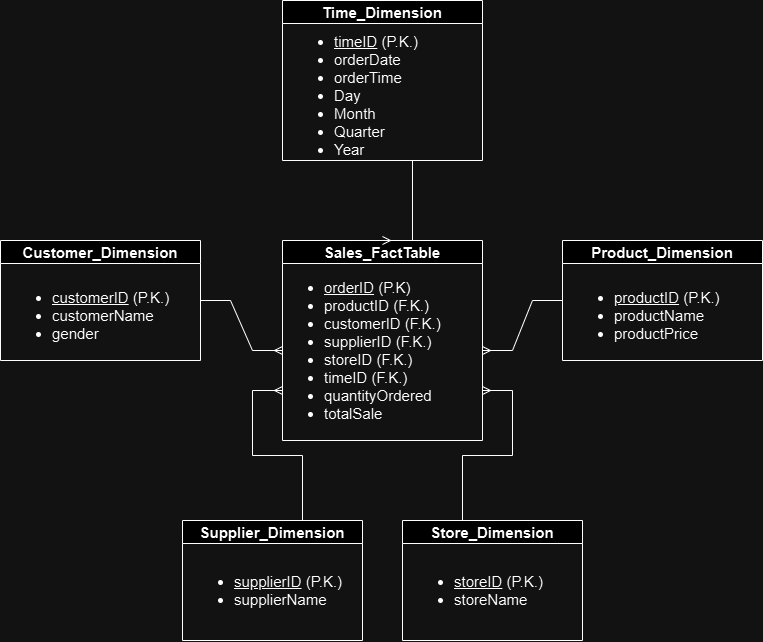

The diagram above was exported from draw.io. Its source (the exported page's mxGraphModel, read from the mxfile embedded in the PNG):
<mxGraphModel dx="1467" dy="780" grid="1" gridSize="10" guides="1" tooltips="1" connect="1" arrows="1" fold="1" page="1" pageScale="1" pageWidth="850" pageHeight="1100" math="0" shadow="0">
  <root>
    <mxCell id="0" />
    <mxCell id="1" parent="0" />
    <mxCell id="c3sEB8n3Jok8y4yYtKEQ-1" value="&lt;font style=&quot;font-size: 15px;&quot;&gt;Sales_FactTable&lt;/font&gt;" style="swimlane;whiteSpace=wrap;html=1;startSize=23;" parent="1" vertex="1">
      <mxGeometry x="320" y="360" width="200" height="200" as="geometry" />
    </mxCell>
    <mxCell id="c3sEB8n3Jok8y4yYtKEQ-2" value="&lt;ul style=&quot;font-size: 15px;&quot;&gt;&lt;li&gt;&lt;u&gt;orderID&lt;/u&gt; (P.K)&lt;/li&gt;&lt;li&gt;productID (F.K.)&lt;/li&gt;&lt;li&gt;customerID (F.K.)&lt;/li&gt;&lt;li&gt;supplierID (F.K.)&lt;/li&gt;&lt;li&gt;storeID (F.K.)&lt;/li&gt;&lt;li&gt;timeID (F.K.)&lt;/li&gt;&lt;li&gt;quantityOrdered&lt;/li&gt;&lt;li&gt;totalSale&lt;/li&gt;&lt;/ul&gt;" style="text;html=1;align=left;verticalAlign=middle;whiteSpace=wrap;rounded=0;" parent="c3sEB8n3Jok8y4yYtKEQ-1" vertex="1">
      <mxGeometry y="30" width="200" height="160" as="geometry" />
    </mxCell>
    <mxCell id="c3sEB8n3Jok8y4yYtKEQ-3" value="&lt;font style=&quot;font-size: 15px;&quot;&gt;Supplier_Dimension&lt;/font&gt;" style="swimlane;whiteSpace=wrap;html=1;" parent="1" vertex="1">
      <mxGeometry x="220" y="640" width="180" height="120" as="geometry" />
    </mxCell>
    <mxCell id="c3sEB8n3Jok8y4yYtKEQ-5" value="&lt;ul style=&quot;font-size: 15px;&quot;&gt;&lt;li&gt;&lt;u&gt;supplierID&lt;/u&gt; (P.K.)&lt;/li&gt;&lt;li&gt;supplierName&lt;/li&gt;&lt;/ul&gt;" style="text;html=1;align=left;verticalAlign=middle;whiteSpace=wrap;rounded=0;" parent="c3sEB8n3Jok8y4yYtKEQ-3" vertex="1">
      <mxGeometry x="10" y="30" width="160" height="80" as="geometry" />
    </mxCell>
    <mxCell id="c3sEB8n3Jok8y4yYtKEQ-6" value="&lt;font style=&quot;font-size: 15px;&quot;&gt;Store_Dimension&lt;/font&gt;" style="swimlane;whiteSpace=wrap;html=1;" parent="1" vertex="1">
      <mxGeometry x="440" y="640" width="180" height="120" as="geometry">
        <mxRectangle x="600" y="360" width="160" height="30" as="alternateBounds" />
      </mxGeometry>
    </mxCell>
    <mxCell id="c3sEB8n3Jok8y4yYtKEQ-7" value="&lt;ul style=&quot;font-size: 15px;&quot;&gt;&lt;li&gt;&lt;u&gt;storeID&lt;/u&gt; (P.K.)&lt;/li&gt;&lt;li&gt;storeName&lt;/li&gt;&lt;/ul&gt;" style="text;html=1;align=left;verticalAlign=middle;whiteSpace=wrap;rounded=0;" parent="c3sEB8n3Jok8y4yYtKEQ-6" vertex="1">
      <mxGeometry x="10" y="30" width="150" height="80" as="geometry" />
    </mxCell>
    <mxCell id="c3sEB8n3Jok8y4yYtKEQ-8" value="&lt;font style=&quot;font-size: 15px;&quot;&gt;Customer_Dimension&lt;/font&gt;" style="swimlane;whiteSpace=wrap;html=1;" parent="1" vertex="1">
      <mxGeometry x="38" y="360" width="200" height="120" as="geometry" />
    </mxCell>
    <mxCell id="c3sEB8n3Jok8y4yYtKEQ-9" value="&lt;ul style=&quot;font-size: 15px;&quot;&gt;&lt;li&gt;&lt;u&gt;customerID&lt;/u&gt;&amp;nbsp;(P.K.)&lt;/li&gt;&lt;li&gt;customerName&lt;/li&gt;&lt;li&gt;gender&lt;/li&gt;&lt;/ul&gt;" style="text;html=1;align=left;verticalAlign=middle;whiteSpace=wrap;rounded=0;" parent="c3sEB8n3Jok8y4yYtKEQ-8" vertex="1">
      <mxGeometry x="10" y="30" width="180" height="90" as="geometry" />
    </mxCell>
    <mxCell id="cpA8QAu4VTpx7gkq4NRY-1" value="&lt;font style=&quot;font-size: 15px;&quot;&gt;Product_Dimension&lt;/font&gt;" style="swimlane;whiteSpace=wrap;html=1;" vertex="1" parent="1">
      <mxGeometry x="600" y="360" width="200" height="120" as="geometry" />
    </mxCell>
    <mxCell id="cpA8QAu4VTpx7gkq4NRY-2" value="&lt;ul style=&quot;font-size: 15px;&quot;&gt;&lt;li&gt;&lt;u&gt;productID&lt;/u&gt; (P.K.)&lt;/li&gt;&lt;li&gt;productName&lt;/li&gt;&lt;li&gt;productPrice&lt;/li&gt;&lt;/ul&gt;" style="text;html=1;align=left;verticalAlign=middle;whiteSpace=wrap;rounded=0;" vertex="1" parent="cpA8QAu4VTpx7gkq4NRY-1">
      <mxGeometry x="10" y="30" width="180" height="90" as="geometry" />
    </mxCell>
    <mxCell id="cpA8QAu4VTpx7gkq4NRY-5" value="&lt;font style=&quot;font-size: 15px;&quot;&gt;Time_Dimension&lt;/font&gt;" style="swimlane;whiteSpace=wrap;html=1;" vertex="1" parent="1">
      <mxGeometry x="320" y="120" width="200" height="160" as="geometry" />
    </mxCell>
    <mxCell id="cpA8QAu4VTpx7gkq4NRY-6" value="&lt;ul style=&quot;font-size: 15px;&quot;&gt;&lt;li&gt;&lt;u&gt;timeID&lt;/u&gt;&amp;nbsp;(P.K.)&lt;/li&gt;&lt;li&gt;orderDate&lt;/li&gt;&lt;li&gt;orderTime&lt;/li&gt;&lt;li&gt;Day&lt;/li&gt;&lt;li&gt;Month&lt;/li&gt;&lt;li&gt;Quarter&lt;/li&gt;&lt;li&gt;Year&lt;/li&gt;&lt;/ul&gt;" style="text;html=1;align=left;verticalAlign=middle;whiteSpace=wrap;rounded=0;" vertex="1" parent="cpA8QAu4VTpx7gkq4NRY-5">
      <mxGeometry x="10" y="30" width="180" height="130" as="geometry" />
    </mxCell>
    <mxCell id="cpA8QAu4VTpx7gkq4NRY-12" value="" style="edgeStyle=entityRelationEdgeStyle;fontSize=12;html=1;endArrow=ERmany;rounded=0;entryX=0;entryY=0.5;entryDx=0;entryDy=0;exitX=1;exitY=0.5;exitDx=0;exitDy=0;" edge="1" parent="1" source="c3sEB8n3Jok8y4yYtKEQ-8" target="c3sEB8n3Jok8y4yYtKEQ-2">
      <mxGeometry width="100" height="100" relative="1" as="geometry">
        <mxPoint x="370" y="490" as="sourcePoint" />
        <mxPoint x="470" y="390" as="targetPoint" />
      </mxGeometry>
    </mxCell>
    <mxCell id="cpA8QAu4VTpx7gkq4NRY-13" value="" style="edgeStyle=entityRelationEdgeStyle;fontSize=12;html=1;endArrow=ERmany;rounded=0;entryX=1;entryY=0.5;entryDx=0;entryDy=0;exitX=0;exitY=0.5;exitDx=0;exitDy=0;" edge="1" parent="1" source="cpA8QAu4VTpx7gkq4NRY-1" target="c3sEB8n3Jok8y4yYtKEQ-2">
      <mxGeometry width="100" height="100" relative="1" as="geometry">
        <mxPoint x="370" y="490" as="sourcePoint" />
        <mxPoint x="470" y="390" as="targetPoint" />
      </mxGeometry>
    </mxCell>
    <mxCell id="cpA8QAu4VTpx7gkq4NRY-15" value="" style="edgeStyle=entityRelationEdgeStyle;fontSize=12;html=1;endArrow=ERmany;rounded=0;exitX=0.5;exitY=0;exitDx=0;exitDy=0;entryX=0;entryY=0.75;entryDx=0;entryDy=0;" edge="1" parent="1" source="c3sEB8n3Jok8y4yYtKEQ-3" target="c3sEB8n3Jok8y4yYtKEQ-2">
      <mxGeometry width="100" height="100" relative="1" as="geometry">
        <mxPoint x="370" y="490" as="sourcePoint" />
        <mxPoint x="320" y="560" as="targetPoint" />
      </mxGeometry>
    </mxCell>
    <mxCell id="cpA8QAu4VTpx7gkq4NRY-16" value="" style="edgeStyle=entityRelationEdgeStyle;fontSize=12;html=1;endArrow=ERmany;rounded=0;entryX=1;entryY=0.75;entryDx=0;entryDy=0;exitX=0.5;exitY=0;exitDx=0;exitDy=0;" edge="1" parent="1" source="c3sEB8n3Jok8y4yYtKEQ-6" target="c3sEB8n3Jok8y4yYtKEQ-2">
      <mxGeometry width="100" height="100" relative="1" as="geometry">
        <mxPoint x="370" y="490" as="sourcePoint" />
        <mxPoint x="470" y="390" as="targetPoint" />
      </mxGeometry>
    </mxCell>
    <mxCell id="cpA8QAu4VTpx7gkq4NRY-17" value="" style="edgeStyle=entityRelationEdgeStyle;fontSize=12;html=1;endArrow=ERmany;rounded=0;entryX=0.5;entryY=0;entryDx=0;entryDy=0;exitX=0.5;exitY=1;exitDx=0;exitDy=0;" edge="1" parent="1" source="cpA8QAu4VTpx7gkq4NRY-6" target="c3sEB8n3Jok8y4yYtKEQ-1">
      <mxGeometry width="100" height="100" relative="1" as="geometry">
        <mxPoint x="370" y="490" as="sourcePoint" />
        <mxPoint x="470" y="390" as="targetPoint" />
        <Array as="points">
          <mxPoint x="410" y="320" />
          <mxPoint x="410" y="320" />
          <mxPoint x="410" y="320" />
        </Array>
      </mxGeometry>
    </mxCell>
  </root>
</mxGraphModel>